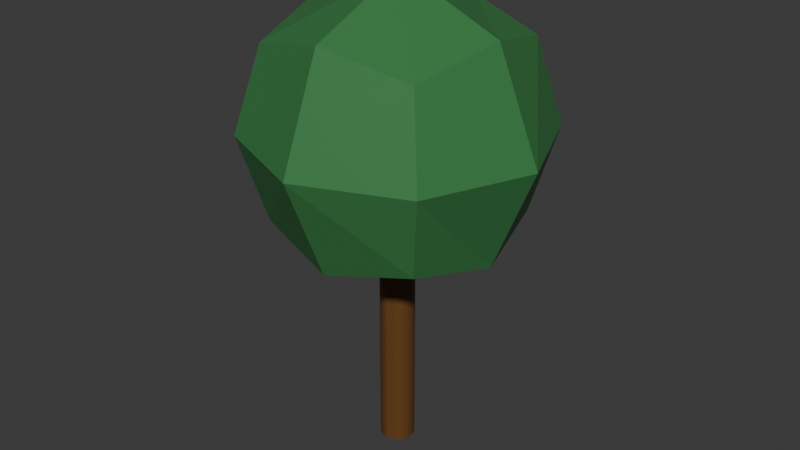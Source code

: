 # Source: tree.blend  (saved by Blender 4.4.32; exported with 4.5.12 LTS)
import bpy
from mathutils import Matrix  # noqa: F401  (used for matrix-valued properties, if any)

bpy.ops.wm.read_factory_settings(use_empty=True)
scene = bpy.context.scene
scene.name = 'Scene'

# ---- collections
col_collection = bpy.data.collections.new('Collection'); scene.collection.children.link(col_collection)

# ---- materials (node trees are filled in below, after node groups)
mat_material_001 = bpy.data.materials.new('Material.001')
mat_material_001.alpha_threshold = 0.0
mat_material_001.roughness = 0.5
mat_material_001.line_color = (0.0, 0.0, 0.0, 1.0)
mat_material_002 = bpy.data.materials.new('Material.002')

# ---- material node trees
mat_material_001.use_nodes = True; mat_material_001.node_tree.nodes.clear()
_N = mat_material_001.node_tree.nodes; _L = mat_material_001.node_tree.links
n0 = _N.new('ShaderNodeOutputMaterial'); n0.name = 'Material Output'; n0.location = (300, 300)
n1 = _N.new('ShaderNodeBsdfPrincipled'); n1.name = 'Principled BSDF'; n1.location = (10, 300)
n1.inputs[0].default_value = (0.04397, 0.2082, 0.06204, 1.0)
n1.inputs[3].default_value = 1.45
_L.new(n1.outputs[0], n0.inputs[0])
n0.is_active_output = True
mat_material_002.use_nodes = True; mat_material_002.node_tree.nodes.clear()
_N = mat_material_002.node_tree.nodes; _L = mat_material_002.node_tree.links
n0 = _N.new('ShaderNodeBsdfPrincipled'); n0.name = 'Principled BSDF'; n0.location = (10, 300)
n0.inputs[0].default_value = (0.141, 0.05838, 0.01379, 1.0)
n1 = _N.new('ShaderNodeOutputMaterial'); n1.name = 'Material Output'; n1.location = (300, 300)
_L.new(n0.outputs[0], n1.inputs[0])
n1.is_active_output = True

# ---- world
world_world = bpy.data.worlds.new('World'); scene.world = world_world
world_world.use_nodes = True; world_world.node_tree.nodes.clear()
_N = world_world.node_tree.nodes; _L = world_world.node_tree.links
n0 = _N.new('ShaderNodeOutputWorld'); n0.name = 'World Output'; n0.location = (300, 300)
n1 = _N.new('ShaderNodeBackground'); n1.name = 'Background'; n1.location = (10, 300)
n1.inputs[0].default_value = (0.05088, 0.05088, 0.05088, 1.0)
_L.new(n1.outputs[0], n0.inputs[0])
n0.is_active_output = True
world_world.color = (0.05088, 0.05088, 0.05088)
world_world.sun_shadow_jitter_overblur = 0.0

# ---- meshes
me_quad_sphere_001 = bpy.data.meshes.new('Quad Sphere.001')
me_quad_sphere_001.from_pydata([(0.7416, 0.7416, 0.7416), (0.7416, 0.7416, -0.7416), (0.7415, -0.7415, 0.7415), (0.7416, -0.7416, -0.7416), (-0.7416, 0.7416, 0.7416), (-0.7416, 0.7416, -0.7416), (-0.7416, -0.7416, 0.7416), (-0.7416, -0.7416, -0.7416), (5.109e-09, -0.9082, 0.9082), (4.004e-10, -0.9082, -0.9082), (0.9082, -0.9082, 4.225e-09), (0.9082, 0.0, 0.9082), (0.9082, -9.251e-10, -0.9082), (0.9082, 0.9082, -4.101e-09), (-2.375e-09, 0.9082, 0.9082), (2.251e-09, 0.9082, -0.9082), (-0.9082, 0.9082, 3.3e-09), (-0.9082, 4.625e-09, 0.9082), (-0.9082, -0.9082, -5.026e-09), (-0.9082, 3.7e-09, -0.9082), (-1.284, -3.04e-08, 1.639e-08), (-1.19e-09, 1.52e-08, -1.284), (-1.639e-08, 3.04e-08, 1.284), (1.284, 1.52e-08, 2.399e-08), (1.401e-08, -1.284, -2.61e-09), (-8.789e-09, 1.284, 1.639e-08)], [], [(7, 18, 20, 19), (23, 13, 0, 11), (25, 14, 0, 13), (6, 17, 20, 18), (23, 12, 1, 13), (24, 18, 7, 9), (4, 16, 20, 17), (20, 16, 5, 19), (19, 5, 15, 21), (1, 12, 21, 15), (24, 9, 3, 10), (25, 15, 5, 16), (3, 9, 21, 12), (9, 7, 19, 21), (11, 0, 14, 22), (14, 4, 17, 22), (24, 10, 2, 8), (13, 1, 15, 25), (6, 8, 22, 17), (22, 8, 2, 11), (18, 24, 8, 6), (25, 16, 4, 14), (2, 10, 23, 11), (10, 3, 12, 23)])
me_quad_sphere_001.materials.append(mat_material_001)
me_quad_sphere_001.remesh_voxel_size = 0.035
me_quad_sphere_001.use_mirror_vertex_groups = False
me_quad_sphere_001.update()
me_cylinder = bpy.data.meshes.new('Cylinder')
me_cylinder.from_pydata([(5.27e-09, 1.0, -1.0), (5.27e-09, 1.0, 1.0), (0.3827, 0.9239, -1.0), (0.3827, 0.9239, 1.0), (0.5556, 0.8315, -1.0), (0.5556, 0.8315, 1.0), (0.7071, 0.7071, -1.0), (0.7071, 0.7071, 1.0), (0.8315, 0.5556, -1.0), (0.8315, 0.5556, 1.0), (0.9239, 0.3827, -1.0), (0.9239, 0.3827, 1.0), (0.9808, 0.1951, -1.0), (0.9808, 0.1951, 1.0), (1.0, -5.54e-09, -1.0), (1.0, -5.54e-09, 1.0), (0.9808, -0.1951, -1.0), (0.9808, -0.1951, 1.0), (0.9239, -0.3827, -1.0), (0.9239, -0.3827, 1.0), (0.8315, -0.5556, -1.0), (0.8315, -0.5556, 1.0), (0.7071, -0.7071, -1.0), (0.7071, -0.7071, 1.0), (0.5556, -0.8315, -1.0), (0.5556, -0.8315, 1.0), (5.27e-09, -1.0, -1.0), (5.27e-09, -1.0, 1.0), (-0.1951, -0.9808, -1.0), (-0.1951, -0.9808, 1.0), (-0.3827, -0.9239, -1.0), (-0.3827, -0.9239, 1.0), (-0.5556, -0.8315, -1.0), (-0.5556, -0.8315, 1.0), (-0.7071, -0.7071, -1.0), (-0.7071, -0.7071, 1.0), (-0.8315, -0.5556, -1.0), (-0.8315, -0.5556, 1.0), (-0.9239, -0.3827, -1.0), (-0.9239, -0.3827, 1.0), (-0.9808, -0.1951, -1.0), (-0.9808, -0.1951, 1.0), (-1.0, -5.54e-09, -1.0), (-1.0, -5.54e-09, 1.0), (-0.9808, 0.1951, -1.0), (-0.9808, 0.1951, 1.0), (-0.9239, 0.3827, -1.0), (-0.9239, 0.3827, 1.0), (-0.8315, 0.5556, -1.0), (-0.8315, 0.5556, 1.0), (-0.7071, 0.7071, -1.0), (-0.7071, 0.7071, 1.0), (-0.5556, 0.8315, -1.0), (-0.5556, 0.8315, 1.0), (-0.3827, 0.9239, -1.0), (-0.3827, 0.9239, 1.0), (-0.1951, 0.9808, -1.0), (-0.1951, 0.9808, 1.0)], [], [(5, 7, 6, 4, 2, 0, 1, 3), (37, 39, 38, 36, 34, 32, 33, 35), (9, 11, 13, 15, 14, 12, 10, 8, 6, 7), (41, 43, 45, 47, 46, 44, 42, 40, 38, 39), (25, 27, 26, 24), (57, 1, 0, 56, 54, 52, 53, 55), (23, 25, 24, 22, 20, 18, 16, 14, 15, 17, 19, 21), (51, 53, 52, 50, 48, 46, 47, 49), (31, 33, 32, 30, 28, 26, 27, 29), (1, 57, 55, 53, 51, 49, 47, 45, 43, 41, 39, 37, 35, 33, 31, 29, 27, 25, 23, 21, 19, 17, 15, 13, 11, 9, 7, 5, 3), (0, 2, 4, 6, 8, 10, 12, 14, 16, 18, 20, 22, 24, 26, 28, 30, 32, 34, 36, 38, 40, 42, 44, 46, 48, 50, 52, 54, 56)])
_uv = me_cylinder.uv_layers.new(name='UVMap')
_uv.uv.foreach_set('vector', [0.9062, 1.0, 0.875, 1.0, 0.875, 0.5, 0.9062, 0.5, 0.9375, 0.5, 1.0, 0.5, 1.0, 1.0, 0.9375, 1.0, 0.3438, 1.0, 0.3125, 1.0, 0.3125, 0.5, 0.3438, 0.5, 0.375, 0.5, 0.4062, 0.5, 0.4062, 1.0, 0.375, 1.0, 0.8438, 1.0, 0.8125, 1.0, 0.7812, 1.0, 0.75, 1.0, 0.75, 0.5, 0.7812, 0.5, 0.8125, 0.5, 0.8438, 0.5, 0.875, 0.5, 0.875, 1.0, 0.2812, 1.0, 0.25, 1.0, 0.2188, 1.0, 0.1875, 1.0, 0.1875, 0.5, 0.2188, 0.5, 0.25, 0.5, 0.2812, 0.5, 0.3125, 0.5, 0.3125, 1.0, 0.5938, 1.0, 0.5, 1.0, 0.5, 0.5, 0.5938, 0.5, 0.03125, 1.0, 0.0, 1.0, 0.0, 0.5, 0.03125, 0.5, 0.0625, 0.5, 0.09375, 0.5, 0.09375, 1.0, 0.0625, 1.0, 0.625, 1.0, 0.5938, 1.0, 0.5938, 0.5, 0.625, 0.5, 0.6562, 0.5, 0.6875, 0.5, 0.7188, 0.5, 0.75, 0.5, 0.75, 1.0, 0.7188, 1.0, 0.6875, 1.0, 0.6562, 1.0, 0.125, 1.0, 0.09375, 1.0, 0.09375, 0.5, 0.125, 0.5, 0.1562, 0.5, 0.1875, 0.5, 0.1875, 1.0, 0.1562, 1.0, 0.4375, 1.0, 0.4062, 1.0, 0.4062, 0.5, 0.4375, 0.5, 0.4688, 0.5, 0.5, 0.5, 0.5, 1.0, 0.4688, 1.0, 0.25, 0.49, 0.2032, 0.4854, 0.1582, 0.4717, 0.1167, 0.4496, 0.08029, 0.4197, 0.05045, 0.3833, 0.02827, 0.3418, 0.01461, 0.2968, 0.01, 0.25, 0.01461, 0.2032, 0.02827, 0.1582, 0.05045, 0.1167, 0.08029, 0.08029, 0.1167, 0.05045, 0.1582, 0.02827, 0.2032, 0.01461, 0.25, 0.01, 0.3833, 0.05045, 0.4197, 0.08029, 0.4496, 0.1167, 0.4717, 0.1582, 0.4854, 0.2032, 0.49, 0.25, 0.4854, 0.2968, 0.4717, 0.3418, 0.4496, 0.3833, 0.4197, 0.4197, 0.3833, 0.4496, 0.3418, 0.4717, 0.75, 0.49, 0.8418, 0.4717, 0.8833, 0.4496, 0.9197, 0.4197, 0.9496, 0.3833, 0.9717, 0.3418, 0.9854, 0.2968, 0.99, 0.25, 0.9854, 0.2032, 0.9717, 0.1582, 0.9496, 0.1167, 0.9197, 0.08029, 0.8833, 0.05045, 0.75, 0.01, 0.7032, 0.01461, 0.6582, 0.02827, 0.6167, 0.05045, 0.5803, 0.08029, 0.5504, 0.1167, 0.5283, 0.1582, 0.5146, 0.2032, 0.51, 0.25, 0.5146, 0.2968, 0.5283, 0.3418, 0.5504, 0.3833, 0.5803, 0.4197, 0.6167, 0.4496, 0.6582, 0.4717, 0.7032, 0.4854])
me_cylinder.materials.append(mat_material_002)
me_cylinder.update()

# ---- objects
ob_quad_sphere_001 = bpy.data.objects.new('Quad Sphere.001', me_quad_sphere_001)
ob_cylinder = bpy.data.objects.new('Cylinder', me_cylinder)

# ---- transforms, parenting, visibility, modifiers, constraints
ob_quad_sphere_001.location = (0.09432, -0.06171, 4.172)
ob_quad_sphere_001.scale = (1.408, 1.408, 1.408)
ob_quad_sphere_001.lock_rotations_4d = False
ob_quad_sphere_001.empty_display_type = 'ARROWS'
ob_quad_sphere_001.lineart.crease_threshold = 0.0
ob_cylinder.location = (0.001376, 0.001963, 1.569)
ob_cylinder.scale = (0.2131, 0.2131, 1.552)

# ---- collection membership
col_collection.objects.link(ob_quad_sphere_001)
col_collection.objects.link(ob_cylinder)

# ---- scene / render settings (as saved in the file)
scene.frame_start = 1; scene.frame_end = 250; scene.frame_set(1)
scene.render.engine = 'BLENDER_EEVEE_NEXT'
scene.render.motion_blur_shutter = 1.0
bpy.context.view_layer.update()

# ---- added for rendering (the .blend has no active camera and no usable light): camera, sun
cam_auto = bpy.data.cameras.new('AutoCamera')
cam_auto.lens = 50.0
cam_auto.sensor_width = 36.0
cam_auto.clip_end = 1000.0
ob_auto_camera = bpy.data.objects.new('AutoCamera', cam_auto)
scene.collection.objects.link(ob_auto_camera)
ob_auto_camera.location = (7.36296, -8.78409, 8.81306)
ob_auto_camera.rotation_euler = (1.09748, -7.21219e-08, 0.694738)
scene.camera = ob_auto_camera
light_auto_sun = bpy.data.lights.new('AutoSun', 'SUN')
light_auto_sun.energy = 3.0
light_auto_sun.angle = 0.0523599
ob_auto_sun = bpy.data.objects.new('AutoSun', light_auto_sun)
scene.collection.objects.link(ob_auto_sun)
ob_auto_sun.rotation_euler = (0.872665, 0.174533, 0.523599)
bpy.context.view_layer.update()
